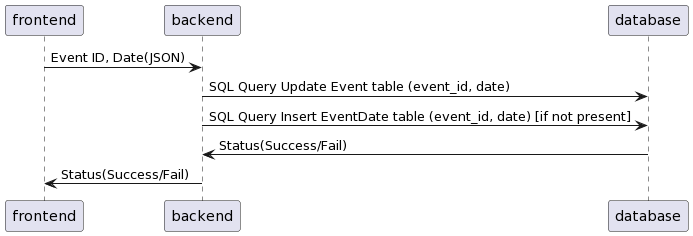

The diagram above was rendered by PlantUML. Its source (embedded in the PNG):
@startuml
frontend -> backend: Event ID, Date(JSON)
backend -> database: SQL Query Update Event table (event_id, date)
backend -> database: SQL Query Insert EventDate table (event_id, date) [if not present]
database -> backend: Status(Success/Fail)
backend -> frontend: Status(Success/Fail)
@enduml